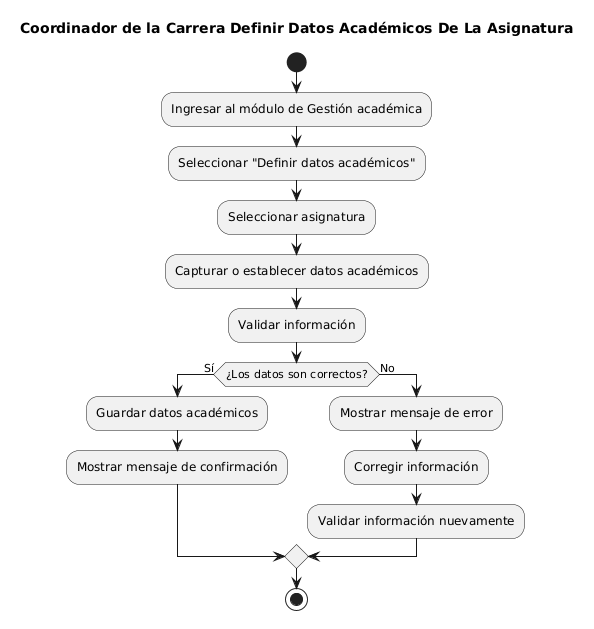

The diagram above was rendered by PlantUML. Its source (embedded in the PNG):
@startuml
title Coordinador de la Carrera Definir Datos Académicos De La Asignatura

start

:Ingresar al módulo de Gestión académica;
:Seleccionar "Definir datos académicos";
:Seleccionar asignatura;
:Capturar o establecer datos académicos;
:Validar información;

if (¿Los datos son correctos?) then (Sí)
    :Guardar datos académicos;
    :Mostrar mensaje de confirmación;
else (No)
    :Mostrar mensaje de error;
    :Corregir información;
    :Validar información nuevamente;
endif

stop
@endu